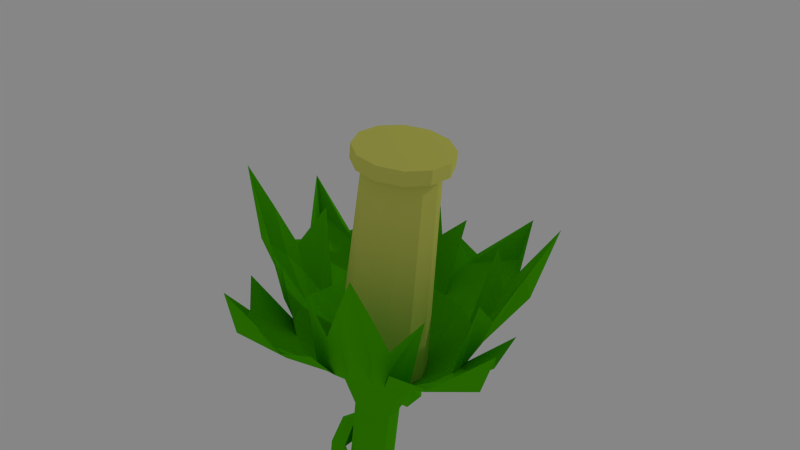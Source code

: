 # Source: plant_light9.blend  (saved by Blender 2.74.0; exported with 4.5.12 LTS)
import bpy
from mathutils import Matrix  # noqa: F401  (used for matrix-valued properties, if any)

bpy.ops.wm.read_factory_settings(use_empty=True)
scene = bpy.context.scene
scene.name = 'Scene'

# ---- collections
col_collection_1 = bpy.data.collections.new('Collection 1'); scene.collection.children.link(col_collection_1)

# ---- materials (node trees are filled in below, after node groups)
mat_grun = bpy.data.materials.new('grun')
mat_grun.alpha_threshold = 0.0
mat_grun.use_transparent_shadow = False
mat_grun.diffuse_color = (0.07833, 0.5277, 0.0, 1.0)
mat_grun.roughness = 0.5
mat_grun.line_color = (0.0, 0.0, 0.0, 1.0)
mat_weisse = bpy.data.materials.new('weisse')
mat_weisse.alpha_threshold = 0.0
mat_weisse.use_transparent_shadow = False
mat_weisse.roughness = 0.5
mat_weisse.line_color = (0.0, 0.0, 0.0, 1.0)
mat_gelb = bpy.data.materials.new('gelb')
mat_gelb.alpha_threshold = 0.0
mat_gelb.use_transparent_shadow = False
mat_gelb.diffuse_color = (0.8, 0.7914, 0.1542, 1.0)
mat_gelb.roughness = 0.5
mat_gelb.line_color = (0.0, 0.0, 0.0, 1.0)

# ---- material node trees

# ---- world
world_world = bpy.data.worlds.new('World'); scene.world = world_world
world_world.color = (0.2396, 0.2396, 0.2396)
world_world.use_sun_shadow = False
world_world.sun_shadow_jitter_overblur = 0.0
world_world.cycles.sampling_method = 'MANUAL'
world_world.cycles.sample_map_resolution = 256

# ---- cameras
cam_camera = bpy.data.cameras.new('Camera')
cam_camera.clip_end = 100.0
cam_camera.lens = 35.0
cam_camera.sensor_width = 32.0
cam_camera.sensor_height = 18.0
cam_camera.ortho_scale = 7.314
cam_camera.dof.focus_distance = 0.0
cam_camera.dof.aperture_fstop = 128.0

# ---- lights
light_lamp = bpy.data.lights.new('Lamp', 'POINT')
light_lamp.transmission_factor = 0.0
light_lamp.cutoff_distance = 30.0
light_lamp.energy = 100.0
light_lamp.shadow_buffer_clip_start = 1.001
light_lamp.shadow_soft_size = 0.1
light_lamp.shadow_maximum_resolution = 0.006
light_lamp.use_absolute_resolution = True
light_lamp.cycles.use_multiple_importance_sampling = False

# ---- meshes
me_cylinder = bpy.data.meshes.new('Cylinder')
me_cylinder.from_pydata([(-1.169e-08, 0.2058, 0.7395), (-1.169e-08, 0.2058, 1.151), (0.1029, 0.1782, 0.7395), (0.1029, 0.1782, 1.151), (0.1782, 0.1029, 0.7395), (0.1782, 0.1029, 1.151), (0.2058, -1.241e-07, 0.7395), (0.2058, -1.241e-07, 1.151), (0.1782, -0.1029, 0.7395), (0.1782, -0.1029, 1.151), (0.1029, -0.1782, 0.7395), (0.1029, -0.1782, 1.151), (1.938e-08, -0.2058, 0.7395), (1.938e-08, -0.2058, 1.151), (-0.1029, -0.1782, 0.7395), (-0.1029, -0.1782, 1.151), (-0.1782, -0.1029, 0.7395), (-0.1782, -0.1029, 1.151), (-0.2058, -2.108e-07, 0.7395), (-0.2058, -2.108e-07, 1.151), (-0.1782, 0.1029, 0.7395), (-0.1782, 0.1029, 1.151), (-0.1029, 0.1782, 0.7395), (-0.1029, 0.1782, 1.151), (2.096e-08, 0.2058, 3.945), (0.1029, 0.1782, 3.945), (0.1782, 0.1029, 3.945), (0.2058, -1.241e-07, 3.945), (0.1782, -0.1029, 3.945), (0.1029, -0.1782, 3.945), (5.203e-08, -0.2058, 3.945), (-0.1029, -0.1782, 3.945), (-0.1782, -0.1029, 3.945), (-0.2058, -2.108e-07, 3.945), (-0.1782, 0.1029, 3.945), (-0.1029, 0.1782, 3.945), (-7.075e-08, 0.3747, -4.134), (0.1874, 0.3245, -4.134), (0.3245, 0.1874, -4.134), (0.3747, -9.994e-08, -4.134), (0.3245, -0.1874, -4.134), (0.1874, -0.3245, -4.134), (-1.416e-08, -0.3747, -4.134), (-0.1874, -0.3245, -4.134), (-0.3245, -0.1874, -4.134), (-0.3747, -2.578e-07, -4.134), (-0.3245, 0.1874, -4.134), (-0.1874, 0.3245, -4.134), (-1.407e-07, 0.4821, -4.364), (0.241, 0.4175, -4.364), (0.4175, 0.241, -4.364), (0.4821, -8.724e-08, -4.364), (0.4175, -0.241, -4.364), (0.241, -0.4175, -4.364), (-6.792e-08, -0.4821, -4.364), (-0.241, -0.4175, -4.364), (-0.4175, -0.241, -4.364), (-0.4821, -2.903e-07, -4.364), (-0.4175, 0.241, -4.364), (-0.241, 0.4175, -4.364), (-1.056e-07, 0.4821, -4.705), (0.241, 0.4175, -4.705), (0.4175, 0.241, -4.705), (0.4821, -8.724e-08, -4.705), (0.4175, -0.241, -4.705), (0.241, -0.4175, -4.705), (-3.285e-08, -0.4821, -4.705), (-0.241, -0.4175, -4.705), (-0.4175, -0.241, -4.705), (-0.4821, -2.903e-07, -4.705), (-0.4175, 0.241, -4.705), (-0.241, 0.4175, -4.705), (-5.052e-08, 0.7349, -5.164), (0.3675, 0.6365, -5.164), (0.6365, 0.3675, -5.164), (0.7349, -5.28e-08, -5.164), (0.6365, -0.3675, -5.164), (0.3675, -0.6365, -5.164), (6.046e-08, -0.7349, -5.164), (-0.3675, -0.6365, -5.164), (-0.6365, -0.3675, -5.164), (-0.7349, -3.624e-07, -5.164), (-0.6365, 0.3675, -5.164), (-0.3675, 0.6365, -5.164), (-1.4e-07, 0.7349, -6.285), (0.3675, 0.6365, -6.285), (0.6365, 0.3675, -6.285), (0.7349, -5.28e-08, -6.285), (0.6365, -0.3675, -6.285), (0.3675, -0.6365, -6.285), (-2.9e-08, -0.7349, -6.285), (-0.3675, -0.6365, -6.285), (-0.6365, -0.3675, -6.285), (-0.7349, -3.624e-07, -6.285), (-0.6365, 0.3675, -6.285), (-0.3675, 0.6365, -6.285), (0.09369, 0.3496, -4.056), (0.256, 0.256, -4.056), (0.3496, 0.09369, -4.056), (0.3496, -0.09369, -4.056), (0.256, -0.256, -4.056), (0.09369, -0.3496, -4.056), (-0.09369, -0.3496, -4.056), (-0.256, -0.256, -4.056), (-0.3496, -0.09369, -4.056), (-0.3496, 0.09369, -4.056), (-0.256, 0.256, -4.056), (-0.09369, 0.3496, -4.056), (0.1205, 0.4498, -4.627), (0.3292, 0.3292, -4.627), (0.4498, 0.1205, -4.627), (0.4498, -0.1205, -4.627), (0.3292, -0.3292, -4.627), (0.1205, -0.4498, -4.627), (-0.1205, -0.4498, -4.627), (-0.3292, -0.3292, -4.627), (-0.4498, -0.1205, -4.627), (-0.4498, 0.1205, -4.627), (-0.4803, 0.3292, -4.627), (-0.1205, 0.4498, -4.627), (4.898e-08, 0.4055, 4.449), (0.2027, 0.3511, 4.449), (0.3511, 0.2027, 4.449), (0.4055, -9.89e-08, 4.449), (0.3511, -0.2027, 4.449), (0.2027, -0.3511, 4.449), (1.102e-07, -0.4055, 4.449), (-0.2027, -0.3511, 4.449), (-0.3511, -0.2027, 4.449), (-0.4055, -2.697e-07, 4.449), (-0.3511, 0.2027, 4.449), (-0.2027, 0.3511, 4.449), (2.909e-08, 0.3204, 6.419), (0.1602, 0.2775, 6.419), (0.2775, 0.1602, 6.419), (0.3204, -1.064e-07, 6.419), (0.2775, -0.1602, 6.419), (0.1602, -0.2775, 6.419), (7.748e-08, -0.3204, 6.419), (-0.1602, -0.2775, 6.419), (-0.2775, -0.1602, 6.419), (-0.3204, -2.414e-07, 6.419), (-0.2775, 0.1602, 6.419), (-0.1602, 0.2775, 6.419), (0.2058, 0.6886, -3.393), (0.6886, 0.2058, -3.393), (0.5164, -0.5164, -3.393), (-0.2058, -0.6886, -3.393), (-0.6886, -0.2058, -3.393), (-0.5164, 0.5164, -3.393), (0.7491, 0.7491, -4.563), (0.9838, -0.3137, -4.563), (0.3137, -0.9838, -4.563), (-0.7491, -0.7491, -4.563), (-0.9838, 0.3137, -4.563), (-0.3137, 0.9838, -4.563), (4.592e-08, 0.7955, 4.822), (0.3977, 0.6889, 4.822), (0.6889, 0.3977, 4.822), (0.7955, -6.024e-08, 4.822), (0.6889, -0.3977, 4.822), (0.3977, -0.6889, 4.822), (1.66e-07, -0.7955, 4.822), (-0.3977, -0.6889, 4.822), (-0.6889, -0.3977, 4.822), (-0.7955, -3.953e-07, 4.822), (-0.6889, 0.3977, 4.822), (-0.3977, 0.6889, 4.822), (-0.7328, 1.269, 5.582), (-1.011, 0.5856, 5.257), (-1.168, -0.00188, 5.257), (-1.269, -0.7328, 5.582), (-0.5856, -1.011, 5.257), (0.001878, -1.168, 5.257), (0.7328, -1.269, 5.582), (1.011, -0.5856, 5.257), (1.168, 0.001874, 5.257), (1.269, 0.7328, 5.582), (0.5856, 1.011, 5.257), (-0.02166, 1.135, 5.247), (2.044e-08, 0.417, 6.422), (0.2085, 0.3612, 6.422), (0.3612, 0.2085, 6.422), (0.417, -9.443e-08, 6.422), (0.3612, -0.2085, 6.422), (0.2085, -0.3612, 6.422), (8.341e-08, -0.417, 6.422), (-0.2085, -0.3612, 6.422), (-0.3612, -0.2085, 6.422), (-0.417, -2.701e-07, 6.422), (-0.3612, 0.2085, 6.422), (-0.2085, 0.3612, 6.422), (4.597e-08, 0.417, 6.55), (0.2085, 0.3612, 6.55), (0.3612, 0.2085, 6.55), (0.417, -9.443e-08, 6.55), (0.3612, -0.2085, 6.55), (0.2085, -0.3612, 6.55), (1.089e-07, -0.417, 6.55), (-0.2085, -0.3612, 6.55), (-0.3612, -0.2085, 6.55), (-0.417, -2.701e-07, 6.55), (-0.3612, 0.2085, 6.55), (-0.2085, 0.3612, 6.55), (0.2928, 1.104, 5.447), (0.5482, 0.552, 4.807), (0.7521, 0.1988, 4.807), (1.126, -0.3005, 5.439), (0.552, -0.5482, 4.807), (0.1988, -0.7521, 4.807), (-0.3013, -1.125, 5.439), (-0.5482, -0.552, 4.807), (-0.7521, -0.1987, 4.807), (-1.125, 0.3027, 5.439), (-0.5009, 0.5755, 4.81), (-0.231, 0.7494, 4.825), (0.6812, -1.18, 5.174), (-0.6719, 1.172, 5.227), (1.18, 0.682, 5.174), (-1.181, -0.6812, 5.174), (-0.382, 1.091, 5.11), (-0.7539, 0.8763, 5.11), (-1.132, -0.3033, 5.115), (-0.8289, -0.8285, 5.115), (0.3034, -1.132, 5.115), (0.8286, -0.8287, 5.115), (1.132, 0.3036, 5.115), (0.8287, 0.8288, 5.115), (-1.069, -0.2831, 5.042), (0.7844, -0.7798, 5.042), (0.2831, -1.069, 5.042), (-0.7107, 0.8297, 5.039), (0.7798, 0.7844, 5.042), (-0.3685, 1.013, 5.061), (1.069, 0.2831, 5.042), (-0.7798, -0.7845, 5.042), (-0.0001246, 0.9518, 5.303), (0.4758, 0.8242, 5.303), (0.9517, -8.964e-05, 5.303), (0.8242, -0.476, 5.303), (-0.0001245, -0.9519, 5.303), (-0.4761, -0.8244, 5.303), (-0.952, -9.005e-05, 5.303), (-0.8245, 0.4758, 5.303), (0.3247, 1.225, 6.123), (0.6596, 0.6643, 5.569), (0.9049, 0.2393, 5.569), (1.25, -0.3335, 6.115), (0.6641, -0.6595, 5.569), (0.2391, -0.9049, 5.569), (-0.3344, -1.248, 6.115), (-0.6596, -0.664, 5.569), (-0.905, -0.239, 5.569), (-1.249, 0.336, 6.115), (-0.6027, 0.6926, 5.572), (-0.2779, 0.9018, 5.591), (0.09738, 0.7728, 4.821), (0.4732, 0.6267, 4.809), (0.7716, -0.09987, 4.819), (0.626, -0.4734, 4.809), (-0.09985, -0.7716, 4.819), (-0.4734, -0.626, 4.809), (-0.7716, 0.09985, 4.819), (-0.6023, 0.4874, 4.809), (0.2959, 0.7093, 4.821), (0.7788, 0.09702, 4.809), (0.7182, -0.2993, 4.819), (0.097, -0.7788, 4.809), (-0.2993, -0.7181, 4.819), (-0.7788, -0.097, 4.809), (-0.7189, 0.2993, 4.818), (-0.1154, 0.777, 4.828), (0.1637, 1.094, 5.711), (1.104, -0.1604, 5.71), (-0.1606, -1.103, 5.71), (-1.104, 0.1612, 5.71), (0.409, 1.02, 5.716), (1.036, -0.4121, 5.71), (-0.4125, -1.036, 5.71), (-1.036, 0.4126, 5.71), (-0.7671, 0.4488, 5.043), (-0.4488, -0.7673, 5.043), (0.00491, -0.8889, 5.043), (0.8887, 0.005057, 5.043), (0.7671, -0.4489, 5.043), (-0.0009169, 0.8395, 5.053), (-0.8889, -0.005107, 5.043), (0.4481, 0.7689, 5.043), (-0.3648, -0.9002, 5.24), (-0.1342, -0.962, 5.24), (0.9005, -0.3646, 5.24), (0.9624, -0.1341, 5.24), (0.3611, 0.8887, 5.244), (0.1278, 0.9137, 5.269), (-0.9013, 0.3653, 5.239), (-0.9622, 0.1345, 5.24), (0.3623, -0.2188, -3.123), (0.3393, 0.318, -3.312), (-0.2139, 0.3804, -3.554), (-0.2105, 0.3582, -4.102), (-0.2526, 0.4247, -4.31), (0.004906, -0.4196, -2.897), (0.2682, -0.2114, 0.137), (0.2716, 0.2587, -0.2358), (0.2967, 0.2774, 0.3518), (-0.3032, 0.2979, -0.3156), (-0.2517, 0.3686, -0.9111), (-0.2852, -0.3539, -1.6), (-0.2601, -0.3353, -0.9955), (0.38, -0.3353, -1.565), (0.3548, -0.3539, -2.172), (0.2907, 0.3692, -2.601), (0.2183, 0.3332, -2.078), (-0.3146, 0.3382, -2.386), (-0.3398, 0.3196, -3.072), (-0.3569, -0.2401, -3.238), (-0.05896, 0.5019, -4.382), (0.01168, 0.44, -4.134), (0.1053, 0.3697, -3.871), (0.3683, 0.2437, -3.706), (0.3603, -0.1876, -3.548), (-0.3318, -0.2214, -2.654), (-0.02025, -0.4383, -3.558), (0.2359, -0.1435, 0.6064), (-0.226, -0.2426, 0.4847), (-0.2409, -0.2035, 0.9785), (-0.3933, 0.2517, 1.051), (-0.2394, 0.16, 1.496), (0.2729, 0.2095, 1.472), (0.1879, 0.2282, 2.083), (0.1932, -0.24, 2.077), (0.1646, -0.1715, 2.556), (-0.2578, -0.24, 2.586), (-0.09993, -0.1965, 3.151), (-0.2578, 0.2549, 3.12), (-0.1814, 0.1727, 3.588), (0.2441, 0.1522, 3.804), (0.2693, 0.1709, 4.052), (-0.6692, 0.4968, -4.89), (-0.6035, 0.612, -4.56), (-0.3177, 0.8133, -4.635), (-0.3563, 0.6198, -4.096), (-0.5434, 0.6962, -4.393), (-0.0783, 0.7634, -4.128), (-0.2054, 0.6027, -3.659), (-0.3619, 0.5863, -3.926), (-0.05121, 0.6606, -3.958), (0.01821, 0.5919, -3.936), (0.4215, 0.4203, -3.461), (0.04781, 0.4394, -3.544), (0.1875, 0.472, -3.745), (0.4506, 0.4605, -3.662), (0.5757, -0.2834, -3.363), (0.4882, 0.1861, -3.438), (0.4915, 0.1791, -3.714), (0.5738, -0.2522, -3.648), (0.3915, -0.4102, -3.239), (0.03409, -0.6109, -3.168), (0.3895, -0.3789, -3.523), (0.008933, -0.6296, -3.415), (-0.1101, -0.5289, -3.173), (-0.3817, -0.4425, -3.157), (-0.3678, -0.3949, -2.969), (-0.1352, -0.5476, -3.42), (-0.5006, 0.2372, -2.567), (-0.5257, 0.3904, -2.946), (-0.5429, -0.0541, -2.94), (-0.5177, -0.2015, -2.693), (0.336, 0.5771, -2.537), (0.3612, 0.5957, -2.289), (-0.1258, 0.5461, -2.569), (-0.1489, 0.4974, -2.803), (0.5359, -0.2371, -1.733), (0.5108, -0.3081, -2.058), (0.4467, 0.3744, -2.462), (0.466, 0.3447, -2.158), (-0.2143, -0.473, -1.484), (-0.2585, -0.4647, -1.218), (0.2858, -0.4647, -1.678), (0.35, -0.4834, -1.926), (-0.4626, 0.344, -0.5359), (-0.4708, 0.2521, -0.8657), (-0.4618, -0.3361, -1.382), (-0.457, -0.161, -1.027), (0.2639, 0.4909, -0.0411), (0.2824, 0.4676, 0.2033), (-0.1612, 0.5528, -0.3609), (-0.2593, 0.4759, -0.7495), (0.4712, -0.1866, 0.1928), (0.402, 0.1457, 0.01172), (0.4272, 0.1644, 0.2589), (0.4238, -0.165, 0.4965), (0.2101, -0.3474, 0.3558), (0.09542, -0.3595, 0.5868), (-0.1734, -0.4055, 0.5642), (-0.2068, -0.3561, 0.9015), (-0.4377, -0.1891, 0.6537), (-0.4688, -0.1782, 1.029), (-0.4229, 0.1587, 1.317), (-0.1443, 0.3831, 1.182), (-0.1742, 0.412, 1.547), (0.2496, 0.319, 1.507), (0.3131, 0.4169, 1.799), (0.4584, 0.1385, 1.553), (0.4835, 0.1572, 1.908), (0.3787, -0.3572, 2.107), (0.4038, -0.2383, 2.311), (0.0848, -0.4464, 2.307), (0.2266, -0.4551, 2.534), (-0.1738, -0.4315, 2.552), (-0.1434, -0.3461, 2.903), (-0.3998, -0.2282, 2.698), (-0.3584, -0.1847, 3.065), (-0.3998, 0.2319, 3.2), (-0.3081, 0.2821, 3.482), (-0.1986, 0.3847, 3.244), (-0.07675, 0.3738, 3.526), (0.2916, 0.3103, 3.837), (0.3167, 0.3289, 3.96), (0.04792, 0.5572, -3.713), (0.5183, 0.2952, -3.623), (-0.3386, 0.5207, -2.726), (0.4313, 0.4813, -2.409), (-0.5279, -0.2808, -2.861), (0.4468, -0.4602, -1.844), (0.4607, -0.3554, -3.471), (-0.06032, -0.5856, -3.315), (-0.4058, -0.4045, -1.317), (-0.3466, 0.4625, -0.593), (0.4439, 0.2487, 0.1328), (0.3313, -0.3083, 0.3732), (-0.3997, -0.318, 0.7567), (-0.294, 0.3509, 1.236), (0.4664, 0.2339, 1.673), (-0.3677, -0.3165, 2.788), (-0.2792, 0.3803, 3.379), (-0.04442, -0.4882, 2.639), (0.02623, -0.219, 0.7925), (-0.2781, 0.8146, -4.223), (-0.4892, 0.7444, -4.818), (0.05934, 0.2153, 1.79), (0.2178, 0.003417, 2.319), (0.001005, -0.2429, 2.853), (-0.2678, 0.003942, 3.379), (0.07654, 0.2329, 3.82), (0.2058, -1.241e-07, 2.321), (0.4244, -0.07299, 1.789), (0.08032, 0.3466, 1.367), (0.2429, 0.1402, 4.134), (0.2817, -1.145e-07, 4.137), (0.4084, 0.1548, 3.919), (0.4123, 0.2489, 3.979), (0.2825, 0.07549, 3.845), (0.3066, 0.1101, 4.038), (0.2085, 0.3612, 6.55), (4.597e-08, 0.417, 6.55), (0.3612, 0.2085, 6.55), (0.417, -9.443e-08, 6.55), (0.3612, -0.2085, 6.55), (0.2085, -0.3612, 6.55), (1.089e-07, -0.417, 6.55), (-0.2085, -0.3612, 6.55), (-0.3612, -0.2085, 6.55), (-0.417, -2.701e-07, 6.55), (-0.3612, 0.2085, 6.55), (-0.2085, 0.3612, 6.55), (0.2085, 0.3612, 6.55), (4.597e-08, 0.417, 6.55), (0.3612, 0.2085, 6.55), (0.417, -9.443e-08, 6.55), (0.3612, -0.2085, 6.55), (0.2085, -0.3612, 6.55), (1.089e-07, -0.417, 6.55), (-0.2085, -0.3612, 6.55), (-0.3612, -0.2085, 6.55), (-0.417, -2.701e-07, 6.55), (-0.3612, 0.2085, 6.55), (-0.2085, 0.3612, 6.55)], [], [(0, 1, 3, 2), (2, 3, 5, 4), (4, 5, 7, 6), (6, 7, 9, 8), (8, 9, 11, 10), (10, 11, 13, 12), (12, 13, 15, 14), (14, 15, 17, 16), (16, 17, 19, 18), (18, 19, 21, 20), (1, 23, 35, 24), (22, 23, 1, 0), (20, 21, 23, 22), (16, 18, 45, 104, 44), (34, 33, 129, 130), (15, 13, 30, 31), (5, 3, 25, 26), (21, 19, 33, 34), (11, 9, 28, 29), (17, 15, 31, 32), (7, 5, 26, 27, 445), (23, 21, 34, 35), (13, 11, 29, 30), (19, 17, 32, 33), (9, 7, 445, 27, 28), (3, 1, 24, 25), (6, 8, 40, 99, 39), (0, 2, 37, 96, 36), (22, 0, 36, 107, 47), (12, 14, 43, 102, 42), (2, 4, 38, 97, 37), (18, 20, 46, 105, 45), (8, 10, 41, 100, 40), (14, 16, 44, 103, 43), (4, 6, 39, 98, 38), (20, 22, 47, 106, 46), (10, 12, 42, 101, 41), (59, 48, 60, 119, 71), (41, 101, 42, 54, 53), (45, 105, 46, 58, 57), (39, 99, 40, 52, 51), (43, 103, 44, 56, 55), (47, 107, 36, 48, 59), (37, 97, 38, 50, 49), (54, 55, 67, 114, 66), (49, 50, 62, 109, 61), (58, 59, 71, 118, 70), (53, 54, 66, 113, 65), (48, 49, 61, 108, 60), (57, 58, 70, 117, 69), (52, 53, 65, 112, 64), (56, 57, 69, 116, 68), (51, 52, 64, 111, 63), (55, 56, 68, 115, 67), (50, 51, 63, 110, 62), (62, 110, 63, 75, 74), (66, 114, 67, 79, 78), (60, 108, 61, 73, 72), (64, 112, 65, 77, 76), (68, 116, 69, 81, 80), (84, 85, 86, 87, 88, 89, 90, 91, 92, 93, 94, 95), (75, 76, 88, 87), (79, 80, 92, 91), (74, 75, 87, 86), (83, 72, 84, 95), (78, 79, 91, 90), (73, 74, 86, 85), (82, 83, 95, 94), (77, 78, 90, 89), (72, 73, 85, 84), (81, 82, 94, 93), (76, 77, 89, 88), (120, 131, 143, 132), (29, 28, 124, 125), (33, 32, 128, 129), (28, 27, 449, 123, 124), (32, 31, 127, 128), (24, 35, 131, 120), (31, 30, 126, 127), (26, 25, 121, 122, 448), (35, 34, 130, 131), (30, 29, 125, 126), (25, 24, 120, 121), (132, 143, 191, 180), (127, 126, 138, 139), (122, 121, 133, 134), (131, 130, 142, 143), (126, 125, 137, 138), (121, 120, 132, 133), (130, 129, 141, 142), (125, 124, 136, 137), (129, 128, 140, 141), (124, 123, 135, 136), (128, 127, 139, 140), (123, 122, 134, 135), (63, 111, 151), (74, 73, 150), (100, 41, 146), (66, 78, 152), (56, 44, 148), (79, 67, 153), (46, 106, 149), (40, 100, 146), (39, 51, 145), (68, 80, 153), (54, 42, 147), (80, 79, 153), (106, 47, 149), (69, 117, 154), (64, 76, 151), (115, 68, 153), (57, 56, 148), (41, 53, 146), (72, 83, 155), (60, 72, 155), (52, 40, 146), (44, 104, 148), (109, 62, 150), (51, 50, 145), (83, 71, 155), (81, 69, 154), (104, 45, 148), (78, 77, 152), (67, 115, 153), (47, 59, 149), (38, 98, 145), (119, 60, 155), (58, 46, 149), (45, 57, 148), (98, 39, 145), (61, 109, 150), (75, 63, 151), (50, 38, 145), (77, 65, 152), (49, 48, 144), (55, 54, 147), (113, 66, 152), (70, 82, 154), (76, 75, 151), (82, 81, 154), (71, 119, 155), (36, 96, 144), (37, 49, 144), (42, 102, 147), (48, 36, 144), (62, 74, 150), (96, 37, 144), (43, 55, 147), (102, 43, 147), (65, 113, 152), (73, 61, 150), (53, 52, 146), (111, 64, 151), (117, 70, 154), (59, 58, 149), (262, 270, 213), (124, 125, 161, 208, 259, 160), (128, 129, 165, 269, 212, 164), (258, 266, 207), (127, 128, 164, 211, 261, 163), (122, 123, 159, 265, 206, 158), (120, 131, 167, 215, 271, 156), (260, 268, 210), (121, 122, 158, 205, 257, 157), (130, 131, 167, 214, 263, 166), (125, 126, 162, 267, 209, 161), (256, 264, 204), (163, 261, 211, 235, 172), (229, 216, 174, 225), (231, 217, 168, 221), (232, 218, 177, 227), (233, 217, 168, 220), (157, 257, 205, 232, 178), (235, 219, 171, 223), (191, 190, 202, 203), (139, 138, 186, 187), (134, 133, 181, 182), (143, 142, 190, 191), (138, 137, 185, 186), (133, 132, 180, 181), (142, 141, 189, 190), (137, 136, 184, 185), (141, 140, 188, 189), (136, 135, 183, 184), (140, 139, 187, 188), (135, 134, 182, 183), (192, 203, 465, 455), (186, 185, 197, 198), (181, 180, 192, 193), (190, 189, 201, 202), (185, 184, 196, 197), (189, 188, 200, 201), (184, 183, 195, 196), (188, 187, 199, 200), (183, 182, 194, 195), (180, 191, 203, 192), (187, 186, 198, 199), (182, 181, 193, 194), (219, 228, 222, 171), (164, 212, 228, 219), (172, 235, 223), (206, 265, 159, 176, 234), (234, 176, 226), (208, 161, 216, 229), (216, 230, 224, 174), (161, 209, 230, 216), (212, 269, 165, 170, 228), (228, 170, 222), (214, 167, 217, 231), (156, 271, 215, 233, 179), (179, 233, 220), (205, 158, 218, 232), (166, 263, 214, 231, 169), (169, 231, 221), (215, 167, 217, 233), (218, 234, 226, 177), (158, 206, 234, 218), (178, 232, 227), (211, 164, 219, 235), (230, 173, 224), (209, 267, 162, 173, 230), (175, 229, 225), (160, 259, 208, 229, 175), (288, 281, 241, 278), (290, 284, 239, 277), (256, 204, 293), (292, 287, 237, 276), (294, 280, 243, 279), (260, 210, 289), (129, 130, 166, 270, 262, 165), (123, 124, 160, 266, 258, 159), (126, 127, 163, 268, 260, 162), (120, 121, 157, 264, 256, 156), (269, 212, 252), (165, 269, 252, 286), (286, 252, 242), (268, 163, 281, 288), (282, 289, 274, 240), (162, 260, 289, 282), (267, 209, 249), (162, 267, 249, 282), (282, 249, 240), (204, 264, 292), (204, 292, 276, 244), (266, 160, 284, 290), (283, 291, 273, 238), (159, 258, 291, 283), (293, 204, 244, 272), (263, 166, 280, 254), (214, 263, 254), (254, 280, 243), (261, 163, 281, 251), (211, 261, 251), (251, 281, 241), (265, 206, 246), (159, 265, 246, 283), (283, 246, 238), (264, 157, 287, 292), (285, 293, 272, 236), (156, 256, 293, 285), (210, 268, 288), (210, 288, 278, 250), (270, 166, 280, 294), (286, 295, 275, 242), (165, 262, 295, 286), (289, 210, 250, 274), (259, 160, 284, 248), (208, 259, 248), (248, 284, 239), (295, 213, 253, 275), (213, 294, 279, 253), (213, 270, 294), (262, 213, 295), (291, 207, 247, 273), (207, 290, 277, 247), (207, 266, 290), (258, 207, 291), (245, 287, 237), (205, 257, 245), (257, 157, 287, 245), (255, 285, 236), (215, 271, 255), (271, 156, 285, 255), (71, 83, 82, 70, 118), (118, 300, 316, 71), (299, 317, 316, 300), (298, 318, 317, 299), (297, 319, 318, 298), (296, 320, 319, 297), (301, 322, 320, 296), (322, 301, 321, 315), (315, 321, 313, 314), (314, 313, 312, 311), (311, 312, 309, 310), (310, 309, 308, 307), (307, 308, 305, 306), (306, 305, 304, 303), (303, 304, 323, 302), (302, 323, 437, 325, 324), (324, 325, 327, 326), (326, 327, 440, 329, 328), (328, 329, 441, 331, 330), (330, 331, 442, 333, 332), (332, 333, 443, 335, 334), (334, 335, 444, 337, 336), (338, 82, 83), (300, 118, 338, 339), (82, 338, 118, 70), (71, 316, 340, 83), (318, 319, 351, 350), (299, 300, 342, 341), (298, 299, 345, 344), (300, 339, 342), (317, 318, 347, 346), (297, 298, 349, 348), (296, 297, 353, 352), (319, 320, 355, 354), (320, 322, 359, 358), (301, 296, 356, 357), (322, 315, 361, 363), (321, 301, 360, 362), (313, 321, 367, 364), (315, 314, 365, 366), (314, 311, 368, 371), (312, 313, 370, 369), (311, 310, 373, 374), (309, 312, 375, 372), (308, 309, 378, 377), (310, 307, 376, 379), (305, 308, 383, 380), (307, 306, 381, 382), (304, 305, 386, 385), (306, 303, 384, 387), (303, 302, 388, 389), (323, 304, 390, 391), (325, 437, 323, 393, 395), (302, 324, 394, 392), (327, 325, 397, 398), (402, 440, 400), (326, 328, 401, 447, 399), (441, 329, 404), (328, 330, 405, 446, 403), (330, 332, 409, 407), (442, 331, 408, 410), (335, 443, 414), (332, 334, 413, 411), (337, 444, 335, 416, 418), (334, 336, 417, 415), (417, 418, 416, 415), (413, 414, 412, 411), (403, 446, 404), (401, 402, 400, 447), (394, 395, 393, 392), (388, 391, 390, 389), (384, 385, 386, 387), (381, 380, 383, 382), (378, 379, 376, 377), (375, 374, 373, 372), (370, 371, 368, 369), (314, 371, 365), (360, 363, 361, 362), (357, 356, 358, 359), (352, 353, 354, 355), (348, 349, 350, 351), (347, 344, 345, 346), (339, 338, 439), (317, 346, 343), (299, 341, 345), (346, 345, 341, 343), (298, 344, 349), (318, 350, 347), (319, 354, 351), (297, 348, 353), (347, 350, 419), (350, 349, 419), (349, 344, 419), (344, 347, 419), (351, 354, 420), (353, 348, 420), (348, 351, 420), (354, 353, 420), (296, 352, 356), (320, 358, 355), (301, 357, 360), (322, 363, 359), (315, 366, 361), (321, 362, 367), (313, 364, 370), (367, 366, 365, 364), (311, 374, 368), (312, 369, 375), (375, 369, 422), (368, 374, 422), (374, 375, 422), (369, 368, 422), (361, 366, 423), (362, 361, 423), (366, 367, 423), (367, 362, 423), (309, 372, 378), (310, 379, 373), (307, 382, 376), (308, 377, 383), (372, 373, 424), (373, 379, 424), (378, 372, 424), (379, 378, 424), (358, 356, 425), (356, 352, 425), (355, 358, 425), (352, 355, 425), (357, 359, 426), (360, 357, 426), (363, 360, 426), (359, 363, 426), (306, 387, 381), (305, 380, 386), (382, 383, 427), (376, 382, 427), (377, 376, 427), (383, 377, 427), (303, 389, 384), (304, 385, 390), (380, 381, 428), (386, 380, 428), (387, 386, 428), (381, 387, 428), (323, 391, 393), (385, 384, 429), (384, 389, 429), (390, 385, 429), (389, 390, 429), (324, 396, 394), (325, 395, 397), (392, 393, 430), (391, 388, 430), (393, 391, 430), (302, 392, 430, 388), (327, 398, 400), (395, 394, 431), (397, 395, 431), (396, 397, 431), (394, 396, 431), (328, 403, 401), (329, 402, 404), (400, 398, 432), (399, 400, 432), (396, 326, 397), (330, 407, 405), (331, 406, 408), (401, 403, 433), (404, 402, 433), (402, 401, 433), (403, 404, 433), (332, 411, 409), (333, 410, 412), (334, 415, 413), (335, 414, 416), (410, 436, 409, 434), (409, 411, 434), (411, 412, 434), (412, 410, 434), (414, 413, 435), (416, 414, 435), (413, 415, 435), (415, 416, 435), (343, 341, 438), (341, 342, 438), (338, 83, 439), (83, 340, 439), (364, 365, 421), (370, 364, 421), (365, 371, 421), (371, 370, 421), (316, 317, 343, 340), (342, 339, 439, 340), (340, 343, 438), (342, 340, 438), (333, 412, 443), (414, 443, 412), (333, 442, 410), (331, 441, 404, 406), (436, 410, 408), (405, 407, 408), (406, 405, 408), (409, 436, 408, 407), (405, 406, 404), (446, 405, 404), (329, 440, 402), (440, 327, 400), (447, 400, 399), (324, 326, 396), (326, 398, 397), (326, 399, 432), (398, 326, 432), (81, 93, 92, 80), (336, 337, 448, 26), (449, 448, 122, 123), (26, 336, 27), (417, 336, 450, 451), (417, 451, 418), (337, 418, 451), (336, 452, 27), (450, 336, 452), (451, 450, 453), (337, 451, 453), (453, 450, 452), (452, 27, 453), (337, 453, 448), (27, 453, 449), (453, 448, 449), (455, 465, 477, 467), (203, 202, 464, 465), (202, 201, 463, 464), (201, 200, 462, 463), (200, 199, 461, 462), (199, 198, 460, 461), (198, 197, 459, 460), (197, 196, 458, 459), (196, 195, 457, 458), (195, 194, 456, 457), (194, 193, 454, 456), (193, 192, 455, 454), (466, 467, 477, 476, 475, 474, 473, 472, 471, 470, 469, 468), (465, 464, 476, 477), (464, 463, 475, 476), (463, 462, 474, 475), (462, 461, 473, 474), (461, 460, 472, 473), (460, 459, 471, 472), (459, 458, 470, 471), (458, 457, 469, 470), (457, 456, 468, 469), (456, 454, 466, 468), (454, 455, 467, 466)])
me_cylinder.polygons.foreach_set('material_index', [0, 0, 0, 0, 0, 0, 0, 0, 0, 0, 0, 0, 0, 0, 0, 0, 0, 0, 0, 0, 0, 0, 0, 0, 0, 0, 0, 0, 0, 0, 0, 0, 0, 0, 0, 0, 0, 0, 0, 0, 0, 0, 0, 0, 0, 0, 0, 0, 0, 0, 0, 0, 0, 0, 0, 0, 0, 0, 0, 0, 0, 0, 0, 0, 0, 0, 0, 0, 0, 0, 0, 0, 2, 0, 0, 0, 0, 0, 0, 0, 0, 0, 0, 2, 2, 2, 2, 2, 2, 2, 2, 2, 2, 2, 2, 1, 1, 1, 1, 1, 1, 1, 1, 1, 1, 1, 1, 1, 1, 1, 1, 1, 1, 1, 1, 1, 1, 1, 1, 1, 1, 1, 1, 1, 1, 1, 1, 1, 1, 1, 1, 1, 1, 1, 1, 1, 1, 1, 1, 1, 1, 1, 1, 1, 1, 1, 1, 1, 0, 1, 1, 1, 1, 1, 1, 0, 0, 0, 0, 0, 0, 0, 0, 0, 0, 0, 0, 0, 0, 0, 0, 0, 0, 0, 2, 2, 2, 2, 2, 2, 2, 2, 2, 2, 2, 2, 2, 2, 2, 2, 2, 2, 2, 2, 2, 2, 2, 2, 0, 0, 0, 0, 0, 0, 0, 0, 0, 0, 0, 0, 0, 0, 0, 0, 0, 0, 0, 0, 0, 0, 0, 0, 0, 0, 0, 0, 0, 0, 0, 0, 0, 0, 0, 0, 0, 0, 0, 0, 0, 0, 0, 0, 0, 0, 0, 0, 0, 0, 0, 0, 0, 0, 0, 0, 0, 0, 0, 0, 0, 0, 0, 0, 0, 0, 0, 0, 0, 0, 0, 0, 0, 0, 0, 0, 0, 0, 0, 0, 0, 0, 0, 0, 0, 0, 0, 0, 0, 0, 0, 0, 0, 0, 0, 0, 0, 0, 0, 0, 0, 0, 0, 0, 0, 0, 0, 0, 0, 0, 0, 0, 0, 0, 0, 0, 0, 0, 0, 0, 0, 0, 0, 0, 0, 0, 0, 0, 0, 0, 0, 0, 0, 0, 0, 0, 0, 0, 0, 0, 0, 0, 0, 0, 0, 0, 0, 0, 0, 0, 0, 0, 0, 0, 0, 0, 0, 0, 0, 0, 0, 0, 0, 0, 0, 0, 0, 0, 0, 0, 0, 0, 0, 0, 0, 0, 0, 0, 0, 0, 0, 0, 0, 0, 0, 0, 0, 0, 0, 0, 0, 0, 0, 0, 0, 0, 0, 0, 0, 0, 0, 0, 0, 0, 0, 0, 0, 0, 0, 0, 0, 0, 0, 0, 0, 0, 0, 0, 0, 0, 0, 0, 0, 0, 0, 0, 0, 0, 0, 0, 0, 0, 0, 0, 0, 0, 0, 0, 0, 0, 0, 0, 0, 0, 0, 0, 0, 0, 0, 0, 0, 0, 0, 0, 0, 0, 0, 0, 0, 0, 0, 0, 0, 0, 0, 0, 0, 0, 0, 0, 0, 0, 0, 0, 0, 0, 0, 0, 0, 0, 0, 0, 0, 0, 0, 0, 0, 0, 0, 0, 0, 0, 0, 0, 0, 0, 0, 0, 0, 0, 0, 0, 0, 0, 0, 0, 0, 0, 0, 0, 0, 0, 0, 2, 2, 2, 2, 2, 2, 2, 2, 2, 2, 2, 2, 2, 2, 2, 2, 2, 2, 2, 2, 2, 2, 2, 2])
me_cylinder.materials.append(mat_grun)
me_cylinder.materials.append(mat_weisse)
me_cylinder.materials.append(mat_gelb)
me_cylinder.use_remesh_preserve_volume = False
me_cylinder.use_remesh_preserve_attributes = False
me_cylinder.use_mirror_vertex_groups = False
me_cylinder.update()

# ---- curves / text
cu_beziercircle = bpy.data.curves.new('BezierCircle', 'CURVE')
cu_beziercircle.dimensions = '3D'
_sp = cu_beziercircle.splines.new('BEZIER'); _sp.bezier_points.add(3)
_sp.bezier_points.foreach_set('co', [-1.0, 0.0, 0.0, 0.0, 1.0, 0.0, 1.0, 0.0, 0.0, 0.0, -1.0, 0.0])
_sp.bezier_points.foreach_set('handle_left', [-1.0, -0.5521, 0.0, -0.5521, 1.0, 0.0, 1.0, 0.5521, 0.0, 0.5521, -1.0, 0.0])
_sp.bezier_points.foreach_set('handle_right', [-1.0, 0.5521, 0.0, 0.5521, 1.0, 0.0, 1.0, -0.5521, 0.0, -0.5521, -1.0, 0.0])
for _p, _l, _r in zip(_sp.bezier_points, ['AUTO', 'AUTO', 'AUTO', 'AUTO'], ['AUTO', 'AUTO', 'AUTO', 'AUTO']): _p.handle_left_type = _l; _p.handle_right_type = _r
_sp.order_u = 0
_sp.order_v = 0
_sp.resolution_u = 1
_sp.use_cyclic_u = True
cu_beziercircle.use_path = True
cu_beziercircle.use_path_clamp = True
cu_beziercircle.bevel_resolution = 0
cu_beziercircle.resolution_u = 1
cu_beziercircle.fill_mode = 'HALF'

# ---- objects
ob_beziercircle = bpy.data.objects.new('BezierCircle', cu_beziercircle)
ob_cylinder = bpy.data.objects.new('Cylinder', me_cylinder)
ob_lamp = bpy.data.objects.new('Lamp', light_lamp)
ob_camera = bpy.data.objects.new('Camera', cam_camera)

# ---- transforms, parenting, visibility, modifiers, constraints
ob_beziercircle.location = (0.0, -1.4, 0.0)
ob_beziercircle.scale = (0.07424, 0.07424, 0.07424)
ob_beziercircle.lineart.crease_threshold = 0.0
ob_cylinder.location = (0.0, 0.0, 0.0)
ob_cylinder.scale = (0.4831, 0.4831, 0.4831)
ob_cylinder.lineart.crease_threshold = 0.0
ob_lamp.location = (4.076, 1.005, 5.904)
ob_lamp.rotation_euler = (0.6503, 0.05522, 1.866)
ob_lamp.lock_rotations_4d = False
ob_lamp.empty_display_type = 'ARROWS'
ob_lamp.color = (0.0, 0.0, 0.0, 0.0)
ob_lamp.lineart.crease_threshold = 0.0
ob_camera.location = (-0.1519, -2.948, 4.561)
ob_camera.rotation_euler = (4.179, 3.233, 3.139)
ob_camera.lock_rotations_4d = False
ob_camera.empty_display_type = 'ARROWS'
ob_camera.color = (0.0, 0.0, 0.0, 0.0)
ob_camera.display_type = 'WIRE'
ob_camera.lineart.crease_threshold = 0.0

# ---- collection membership
col_collection_1.objects.link(ob_beziercircle)
col_collection_1.objects.link(ob_cylinder)
col_collection_1.objects.link(ob_lamp)
col_collection_1.objects.link(ob_camera)

# ---- scene / render settings (as saved in the file)
scene.camera = ob_camera
scene.frame_start = 1; scene.frame_end = 250; scene.frame_set(1)
scene.render.engine = 'BLENDER_EEVEE_NEXT'
scene.render.image_settings.compression = 90
scene.render.resolution_percentage = 50
scene.render.dither_intensity = 0.0
scene.cycles.use_denoising = False
scene.cycles.samples = 10
scene.cycles.sampling_pattern = 'TABULATED_SOBOL'
scene.cycles.light_sampling_threshold = 0.0
scene.cycles.use_adaptive_sampling = False
scene.cycles.use_light_tree = False
scene.cycles.blur_glossy = 0.0
scene.cycles.volume_bounces = 1
scene.cycles.pixel_filter_type = 'GAUSSIAN'
scene.cycles.sample_clamp_indirect = 0.0
scene.view_settings.view_transform = 'Standard'
bpy.context.view_layer.update()
